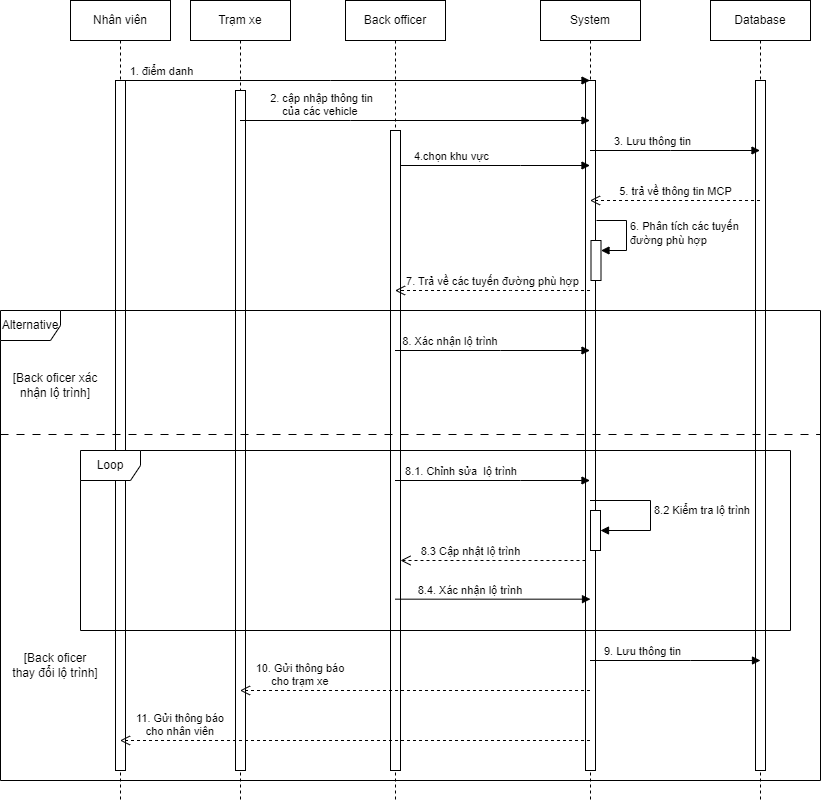

The diagram above was exported from draw.io. Its source (the exported page's mxGraphModel, read from the mxfile embedded in the PNG):
<mxGraphModel dx="794" dy="476" grid="1" gridSize="10" guides="1" tooltips="1" connect="1" arrows="1" fold="1" page="1" pageScale="1" pageWidth="850" pageHeight="1100" math="0" shadow="0">
  <root>
    <mxCell id="0" />
    <mxCell id="1" parent="0" />
    <mxCell id="aM9ryv3xv72pqoxQDRHE-1" value="Back officer" style="shape=umlLifeline;perimeter=lifelinePerimeter;whiteSpace=wrap;html=1;container=0;dropTarget=0;collapsible=0;recursiveResize=0;outlineConnect=0;portConstraint=eastwest;newEdgeStyle={&quot;edgeStyle&quot;:&quot;elbowEdgeStyle&quot;,&quot;elbow&quot;:&quot;vertical&quot;,&quot;curved&quot;:0,&quot;rounded&quot;:0};" parent="1" vertex="1">
      <mxGeometry x="365" y="180" width="100" height="800" as="geometry" />
    </mxCell>
    <mxCell id="aM9ryv3xv72pqoxQDRHE-2" value="" style="html=1;points=[];perimeter=orthogonalPerimeter;outlineConnect=0;targetShapes=umlLifeline;portConstraint=eastwest;newEdgeStyle={&quot;edgeStyle&quot;:&quot;elbowEdgeStyle&quot;,&quot;elbow&quot;:&quot;vertical&quot;,&quot;curved&quot;:0,&quot;rounded&quot;:0};" parent="aM9ryv3xv72pqoxQDRHE-1" vertex="1">
      <mxGeometry x="45" y="130" width="10" height="640" as="geometry" />
    </mxCell>
    <mxCell id="aM9ryv3xv72pqoxQDRHE-5" value="System" style="shape=umlLifeline;perimeter=lifelinePerimeter;whiteSpace=wrap;html=1;container=0;dropTarget=0;collapsible=0;recursiveResize=0;outlineConnect=0;portConstraint=eastwest;newEdgeStyle={&quot;edgeStyle&quot;:&quot;elbowEdgeStyle&quot;,&quot;elbow&quot;:&quot;vertical&quot;,&quot;curved&quot;:0,&quot;rounded&quot;:0};" parent="1" vertex="1">
      <mxGeometry x="560" y="180" width="100" height="800" as="geometry" />
    </mxCell>
    <mxCell id="aM9ryv3xv72pqoxQDRHE-6" value="" style="html=1;points=[];perimeter=orthogonalPerimeter;outlineConnect=0;targetShapes=umlLifeline;portConstraint=eastwest;newEdgeStyle={&quot;edgeStyle&quot;:&quot;elbowEdgeStyle&quot;,&quot;elbow&quot;:&quot;vertical&quot;,&quot;curved&quot;:0,&quot;rounded&quot;:0};" parent="aM9ryv3xv72pqoxQDRHE-5" vertex="1">
      <mxGeometry x="45" y="80" width="10" height="690" as="geometry" />
    </mxCell>
    <mxCell id="L2Tjk0eS63akL2RKD7EQ-17" value="" style="html=1;points=[];perimeter=orthogonalPerimeter;outlineConnect=0;targetShapes=umlLifeline;portConstraint=eastwest;newEdgeStyle={&quot;edgeStyle&quot;:&quot;elbowEdgeStyle&quot;,&quot;elbow&quot;:&quot;vertical&quot;,&quot;curved&quot;:0,&quot;rounded&quot;:0};" parent="aM9ryv3xv72pqoxQDRHE-5" vertex="1">
      <mxGeometry x="50.5" y="240" width="10" height="40" as="geometry" />
    </mxCell>
    <mxCell id="L2Tjk0eS63akL2RKD7EQ-18" value="6. Phân tích các tuyến&amp;nbsp;&lt;br&gt;đường phù hợp" style="html=1;align=left;spacingLeft=2;endArrow=block;rounded=0;edgeStyle=orthogonalEdgeStyle;curved=0;rounded=0;" parent="aM9ryv3xv72pqoxQDRHE-5" target="L2Tjk0eS63akL2RKD7EQ-17" edge="1">
      <mxGeometry relative="1" as="geometry">
        <mxPoint x="56" y="220" as="sourcePoint" />
        <Array as="points">
          <mxPoint x="56" y="220" />
          <mxPoint x="86" y="220" />
          <mxPoint x="86" y="250" />
        </Array>
        <mxPoint x="195" y="250" as="targetPoint" />
      </mxGeometry>
    </mxCell>
    <mxCell id="aM9ryv3xv72pqoxQDRHE-7" value="4.chọn khu vực" style="html=1;verticalAlign=bottom;endArrow=block;edgeStyle=elbowEdgeStyle;elbow=vertical;curved=0;rounded=0;" parent="1" source="aM9ryv3xv72pqoxQDRHE-2" target="aM9ryv3xv72pqoxQDRHE-5" edge="1">
      <mxGeometry x="-0.4595" relative="1" as="geometry">
        <mxPoint x="520" y="270" as="sourcePoint" />
        <Array as="points">
          <mxPoint x="540" y="345" />
          <mxPoint x="550" y="360" />
          <mxPoint x="505" y="260" />
        </Array>
        <mxPoint x="610" y="350" as="targetPoint" />
        <mxPoint as="offset" />
      </mxGeometry>
    </mxCell>
    <mxCell id="L2Tjk0eS63akL2RKD7EQ-1" value="Database" style="shape=umlLifeline;perimeter=lifelinePerimeter;whiteSpace=wrap;html=1;container=0;dropTarget=0;collapsible=0;recursiveResize=0;outlineConnect=0;portConstraint=eastwest;newEdgeStyle={&quot;edgeStyle&quot;:&quot;elbowEdgeStyle&quot;,&quot;elbow&quot;:&quot;vertical&quot;,&quot;curved&quot;:0,&quot;rounded&quot;:0};" parent="1" vertex="1">
      <mxGeometry x="730" y="180" width="100" height="800" as="geometry" />
    </mxCell>
    <mxCell id="L2Tjk0eS63akL2RKD7EQ-2" value="" style="html=1;points=[];perimeter=orthogonalPerimeter;outlineConnect=0;targetShapes=umlLifeline;portConstraint=eastwest;newEdgeStyle={&quot;edgeStyle&quot;:&quot;elbowEdgeStyle&quot;,&quot;elbow&quot;:&quot;vertical&quot;,&quot;curved&quot;:0,&quot;rounded&quot;:0};" parent="L2Tjk0eS63akL2RKD7EQ-1" vertex="1">
      <mxGeometry x="45" y="80" width="10" height="690" as="geometry" />
    </mxCell>
    <mxCell id="L2Tjk0eS63akL2RKD7EQ-4" value="Trạm xe" style="shape=umlLifeline;perimeter=lifelinePerimeter;whiteSpace=wrap;html=1;container=0;dropTarget=0;collapsible=0;recursiveResize=0;outlineConnect=0;portConstraint=eastwest;newEdgeStyle={&quot;edgeStyle&quot;:&quot;elbowEdgeStyle&quot;,&quot;elbow&quot;:&quot;vertical&quot;,&quot;curved&quot;:0,&quot;rounded&quot;:0};" parent="1" vertex="1">
      <mxGeometry x="210" y="180" width="100" height="800" as="geometry" />
    </mxCell>
    <mxCell id="L2Tjk0eS63akL2RKD7EQ-5" value="" style="html=1;points=[];perimeter=orthogonalPerimeter;outlineConnect=0;targetShapes=umlLifeline;portConstraint=eastwest;newEdgeStyle={&quot;edgeStyle&quot;:&quot;elbowEdgeStyle&quot;,&quot;elbow&quot;:&quot;vertical&quot;,&quot;curved&quot;:0,&quot;rounded&quot;:0};" parent="L2Tjk0eS63akL2RKD7EQ-4" vertex="1">
      <mxGeometry x="45" y="90" width="10" height="680" as="geometry" />
    </mxCell>
    <mxCell id="L2Tjk0eS63akL2RKD7EQ-6" value="Nhân viên" style="shape=umlLifeline;perimeter=lifelinePerimeter;whiteSpace=wrap;html=1;container=0;dropTarget=0;collapsible=0;recursiveResize=0;outlineConnect=0;portConstraint=eastwest;newEdgeStyle={&quot;edgeStyle&quot;:&quot;elbowEdgeStyle&quot;,&quot;elbow&quot;:&quot;vertical&quot;,&quot;curved&quot;:0,&quot;rounded&quot;:0};" parent="1" vertex="1">
      <mxGeometry x="90" y="180" width="100" height="800" as="geometry" />
    </mxCell>
    <mxCell id="L2Tjk0eS63akL2RKD7EQ-7" value="" style="html=1;points=[];perimeter=orthogonalPerimeter;outlineConnect=0;targetShapes=umlLifeline;portConstraint=eastwest;newEdgeStyle={&quot;edgeStyle&quot;:&quot;elbowEdgeStyle&quot;,&quot;elbow&quot;:&quot;vertical&quot;,&quot;curved&quot;:0,&quot;rounded&quot;:0};" parent="L2Tjk0eS63akL2RKD7EQ-6" vertex="1">
      <mxGeometry x="45" y="80" width="10" height="690" as="geometry" />
    </mxCell>
    <mxCell id="L2Tjk0eS63akL2RKD7EQ-11" value="1. điểm danh" style="html=1;verticalAlign=bottom;endArrow=block;edgeStyle=elbowEdgeStyle;elbow=vertical;curved=0;rounded=0;" parent="1" source="L2Tjk0eS63akL2RKD7EQ-6" target="aM9ryv3xv72pqoxQDRHE-5" edge="1">
      <mxGeometry x="-0.8255" width="80" relative="1" as="geometry">
        <mxPoint x="270" y="370" as="sourcePoint" />
        <mxPoint x="350" y="370" as="targetPoint" />
        <Array as="points">
          <mxPoint x="350" y="260" />
          <mxPoint x="330" y="270" />
        </Array>
        <mxPoint as="offset" />
      </mxGeometry>
    </mxCell>
    <mxCell id="L2Tjk0eS63akL2RKD7EQ-12" value="2. cập nhập thông tin &lt;br&gt;của các vehicle&amp;nbsp;" style="html=1;verticalAlign=bottom;endArrow=block;edgeStyle=elbowEdgeStyle;elbow=vertical;curved=0;rounded=0;" parent="1" source="L2Tjk0eS63akL2RKD7EQ-4" target="aM9ryv3xv72pqoxQDRHE-5" edge="1">
      <mxGeometry x="-0.54" width="80" relative="1" as="geometry">
        <mxPoint x="270" y="370" as="sourcePoint" />
        <mxPoint x="350" y="370" as="targetPoint" />
        <Array as="points">
          <mxPoint x="370" y="300" />
          <mxPoint x="310" y="310" />
        </Array>
        <mxPoint as="offset" />
      </mxGeometry>
    </mxCell>
    <mxCell id="L2Tjk0eS63akL2RKD7EQ-13" value="3. Lưu thông tin" style="html=1;verticalAlign=bottom;endArrow=block;edgeStyle=elbowEdgeStyle;elbow=vertical;curved=0;rounded=0;" parent="1" source="aM9ryv3xv72pqoxQDRHE-5" target="L2Tjk0eS63akL2RKD7EQ-1" edge="1">
      <mxGeometry x="-0.2786" width="80" relative="1" as="geometry">
        <mxPoint x="490" y="380" as="sourcePoint" />
        <mxPoint x="530" y="370" as="targetPoint" />
        <Array as="points">
          <mxPoint x="690" y="330" />
        </Array>
        <mxPoint x="1" as="offset" />
      </mxGeometry>
    </mxCell>
    <mxCell id="L2Tjk0eS63akL2RKD7EQ-15" value="5. trả về thông tin MCP" style="html=1;verticalAlign=bottom;endArrow=open;dashed=1;endSize=8;edgeStyle=elbowEdgeStyle;elbow=vertical;curved=0;rounded=0;" parent="1" source="L2Tjk0eS63akL2RKD7EQ-1" target="aM9ryv3xv72pqoxQDRHE-5" edge="1">
      <mxGeometry relative="1" as="geometry">
        <mxPoint x="750" y="380" as="sourcePoint" />
        <mxPoint x="450" y="370" as="targetPoint" />
        <Array as="points">
          <mxPoint x="670" y="380" />
        </Array>
      </mxGeometry>
    </mxCell>
    <mxCell id="L2Tjk0eS63akL2RKD7EQ-16" value="7. Trả về các tuyến đường phù hợp" style="html=1;verticalAlign=bottom;endArrow=open;dashed=1;endSize=8;edgeStyle=elbowEdgeStyle;elbow=vertical;curved=0;rounded=0;" parent="1" source="aM9ryv3xv72pqoxQDRHE-5" target="aM9ryv3xv72pqoxQDRHE-1" edge="1">
      <mxGeometry relative="1" as="geometry">
        <mxPoint x="530" y="370" as="sourcePoint" />
        <mxPoint x="450" y="370" as="targetPoint" />
        <Array as="points">
          <mxPoint x="530" y="470" />
          <mxPoint x="520" y="400" />
        </Array>
      </mxGeometry>
    </mxCell>
    <mxCell id="L2Tjk0eS63akL2RKD7EQ-19" value="Alternative" style="shape=umlFrame;whiteSpace=wrap;html=1;pointerEvents=0;" parent="1" vertex="1">
      <mxGeometry x="20" y="490" width="820" height="470" as="geometry" />
    </mxCell>
    <mxCell id="L2Tjk0eS63akL2RKD7EQ-21" value="8. Xác nhận lộ trình&amp;nbsp;" style="html=1;verticalAlign=bottom;endArrow=block;edgeStyle=elbowEdgeStyle;elbow=vertical;curved=0;rounded=0;" parent="1" source="aM9ryv3xv72pqoxQDRHE-1" target="aM9ryv3xv72pqoxQDRHE-5" edge="1">
      <mxGeometry x="-0.4308" width="80" relative="1" as="geometry">
        <mxPoint x="400" y="500" as="sourcePoint" />
        <mxPoint x="480" y="500" as="targetPoint" />
        <Array as="points">
          <mxPoint x="520" y="530" />
          <mxPoint x="470" y="550" />
          <mxPoint x="500" y="580" />
          <mxPoint x="560" y="560" />
        </Array>
        <mxPoint x="1" as="offset" />
      </mxGeometry>
    </mxCell>
    <mxCell id="L2Tjk0eS63akL2RKD7EQ-22" value="10. Gửi thông báo&amp;nbsp;&lt;br&gt;cho trạm xe&amp;nbsp;" style="html=1;verticalAlign=bottom;endArrow=open;dashed=1;endSize=8;edgeStyle=elbowEdgeStyle;elbow=vertical;curved=0;rounded=0;" parent="1" source="aM9ryv3xv72pqoxQDRHE-5" target="L2Tjk0eS63akL2RKD7EQ-4" edge="1">
      <mxGeometry x="0.6543" relative="1" as="geometry">
        <mxPoint x="480" y="500" as="sourcePoint" />
        <mxPoint x="400" y="500" as="targetPoint" />
        <Array as="points">
          <mxPoint x="380" y="870" />
          <mxPoint x="520" y="570" />
          <mxPoint x="390" y="590" />
          <mxPoint x="340" y="640" />
        </Array>
        <mxPoint x="1" as="offset" />
      </mxGeometry>
    </mxCell>
    <mxCell id="L2Tjk0eS63akL2RKD7EQ-23" value="9. Lưu thông tin" style="html=1;verticalAlign=bottom;endArrow=block;edgeStyle=elbowEdgeStyle;elbow=vertical;curved=0;rounded=0;" parent="1" source="aM9ryv3xv72pqoxQDRHE-5" edge="1">
      <mxGeometry x="-0.3869" width="80" relative="1" as="geometry">
        <mxPoint x="610" y="540" as="sourcePoint" />
        <mxPoint x="780" y="840" as="targetPoint" />
        <Array as="points">
          <mxPoint x="710" y="840" />
        </Array>
        <mxPoint as="offset" />
      </mxGeometry>
    </mxCell>
    <mxCell id="L2Tjk0eS63akL2RKD7EQ-24" value="11. Gửi thông báo&amp;nbsp;&lt;br&gt;cho nhân viên&amp;nbsp;" style="html=1;verticalAlign=bottom;endArrow=open;dashed=1;endSize=8;edgeStyle=elbowEdgeStyle;elbow=vertical;curved=0;rounded=0;" parent="1" source="aM9ryv3xv72pqoxQDRHE-5" target="L2Tjk0eS63akL2RKD7EQ-6" edge="1">
      <mxGeometry x="0.7426" relative="1" as="geometry">
        <mxPoint x="590" y="620" as="sourcePoint" />
        <mxPoint x="240" y="620" as="targetPoint" />
        <Array as="points">
          <mxPoint x="310" y="920" />
          <mxPoint x="340" y="570" />
          <mxPoint x="500" y="620" />
          <mxPoint x="370" y="640" />
          <mxPoint x="320" y="690" />
        </Array>
        <mxPoint x="1" as="offset" />
      </mxGeometry>
    </mxCell>
    <mxCell id="L2Tjk0eS63akL2RKD7EQ-25" value="" style="line;strokeWidth=1;fillColor=none;align=left;verticalAlign=middle;spacingTop=-1;spacingLeft=3;spacingRight=3;rotatable=0;labelPosition=right;points=[];portConstraint=eastwest;strokeColor=inherit;dashed=1;dashPattern=8 8;" parent="1" vertex="1">
      <mxGeometry x="20" y="610" width="820" height="8" as="geometry" />
    </mxCell>
    <mxCell id="L2Tjk0eS63akL2RKD7EQ-26" value="[Back oficer xác nhận lộ trình]" style="text;html=1;strokeColor=none;fillColor=none;align=center;verticalAlign=middle;whiteSpace=wrap;rounded=0;" parent="1" vertex="1">
      <mxGeometry x="30" y="550" width="90" height="30" as="geometry" />
    </mxCell>
    <mxCell id="L2Tjk0eS63akL2RKD7EQ-27" value="Loop" style="shape=umlFrame;whiteSpace=wrap;html=1;pointerEvents=0;" parent="1" vertex="1">
      <mxGeometry x="100" y="630" width="710" height="180" as="geometry" />
    </mxCell>
    <mxCell id="L2Tjk0eS63akL2RKD7EQ-28" value="8.1. Chỉnh sửa&amp;nbsp; lộ trình&amp;nbsp;" style="html=1;verticalAlign=bottom;endArrow=block;edgeStyle=elbowEdgeStyle;elbow=vertical;curved=0;rounded=0;" parent="1" source="aM9ryv3xv72pqoxQDRHE-1" target="aM9ryv3xv72pqoxQDRHE-5" edge="1">
      <mxGeometry x="-0.3259" width="80" relative="1" as="geometry">
        <mxPoint x="424" y="540" as="sourcePoint" />
        <mxPoint x="620" y="540" as="targetPoint" />
        <Array as="points">
          <mxPoint x="540" y="660" />
          <mxPoint x="480" y="560" />
          <mxPoint x="510" y="590" />
          <mxPoint x="570" y="570" />
        </Array>
        <mxPoint x="1" as="offset" />
      </mxGeometry>
    </mxCell>
    <mxCell id="L2Tjk0eS63akL2RKD7EQ-29" value="" style="html=1;points=[];perimeter=orthogonalPerimeter;outlineConnect=0;targetShapes=umlLifeline;portConstraint=eastwest;newEdgeStyle={&quot;edgeStyle&quot;:&quot;elbowEdgeStyle&quot;,&quot;elbow&quot;:&quot;vertical&quot;,&quot;curved&quot;:0,&quot;rounded&quot;:0};" parent="1" vertex="1">
      <mxGeometry x="610" y="690" width="10" height="40" as="geometry" />
    </mxCell>
    <mxCell id="L2Tjk0eS63akL2RKD7EQ-30" value="8.2 Kiểm tra lộ trình" style="html=1;align=left;spacingLeft=2;endArrow=block;rounded=0;edgeStyle=orthogonalEdgeStyle;curved=0;rounded=0;" parent="1" source="aM9ryv3xv72pqoxQDRHE-5" target="L2Tjk0eS63akL2RKD7EQ-29" edge="1">
      <mxGeometry relative="1" as="geometry">
        <mxPoint x="650" y="680" as="sourcePoint" />
        <Array as="points">
          <mxPoint x="670" y="680" />
          <mxPoint x="670" y="710" />
        </Array>
      </mxGeometry>
    </mxCell>
    <mxCell id="L2Tjk0eS63akL2RKD7EQ-32" value="8.3 Cập nhật lộ trình" style="html=1;verticalAlign=bottom;endArrow=open;dashed=1;endSize=8;edgeStyle=elbowEdgeStyle;elbow=vertical;curved=0;rounded=0;" parent="1" source="aM9ryv3xv72pqoxQDRHE-6" target="aM9ryv3xv72pqoxQDRHE-2" edge="1">
      <mxGeometry x="0.2432" relative="1" as="geometry">
        <mxPoint x="460" y="560" as="sourcePoint" />
        <mxPoint x="380" y="560" as="targetPoint" />
        <Array as="points">
          <mxPoint x="470" y="740" />
        </Array>
        <mxPoint as="offset" />
      </mxGeometry>
    </mxCell>
    <mxCell id="L2Tjk0eS63akL2RKD7EQ-33" value="8.4. Xác nhận lộ trình&amp;nbsp;" style="html=1;verticalAlign=bottom;endArrow=block;edgeStyle=elbowEdgeStyle;elbow=vertical;curved=0;rounded=0;" parent="1" source="aM9ryv3xv72pqoxQDRHE-1" edge="1">
      <mxGeometry x="-0.2268" width="80" relative="1" as="geometry">
        <mxPoint x="450" y="778.67" as="sourcePoint" />
        <mxPoint x="610" y="779" as="targetPoint" />
        <Array as="points">
          <mxPoint x="556" y="778.67" />
          <mxPoint x="506" y="798.67" />
          <mxPoint x="536" y="828.67" />
          <mxPoint x="596" y="808.67" />
        </Array>
        <mxPoint as="offset" />
      </mxGeometry>
    </mxCell>
    <mxCell id="L2Tjk0eS63akL2RKD7EQ-35" value="[Back oficer thay đổi lộ trình]" style="text;html=1;strokeColor=none;fillColor=none;align=center;verticalAlign=middle;whiteSpace=wrap;rounded=0;" parent="1" vertex="1">
      <mxGeometry x="30" y="830" width="90" height="30" as="geometry" />
    </mxCell>
  </root>
</mxGraphModel>